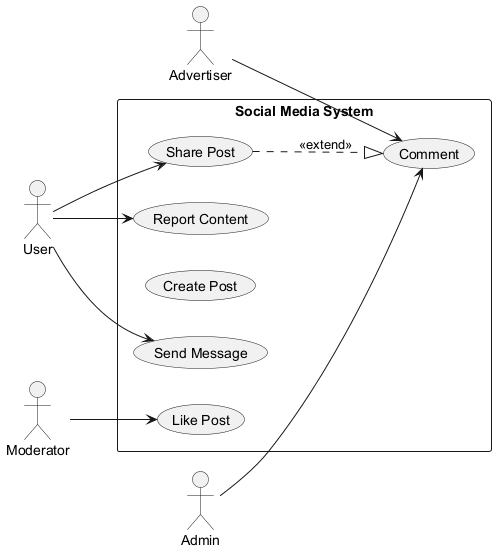

The diagram above was rendered by PlantUML. Its source (embedded in the PNG):
@startuml
skinparam monochrome true
left to right direction
actor "Advertiser" as Advertiser
actor "User" as User
actor "Admin" as Admin
actor "Moderator" as Moderator
rectangle "Social Media System" {
  usecase "Comment" as UC_Comment
  usecase "Like Post" as UC_LikePost
  usecase "Share Post" as UC_SharePost
  usecase "Create Post" as UC_CreatePost
  usecase "Report Content" as UC_ReportContent
  usecase "Send Message" as UC_SendMessage
}
Advertiser --> UC_Comment
User --> UC_ReportContent
User --> UC_SharePost
User --> UC_SendMessage
Admin --> UC_Comment
Moderator --> UC_LikePost
UC_SharePost ..|> UC_Comment : <<extend>>
@enduml